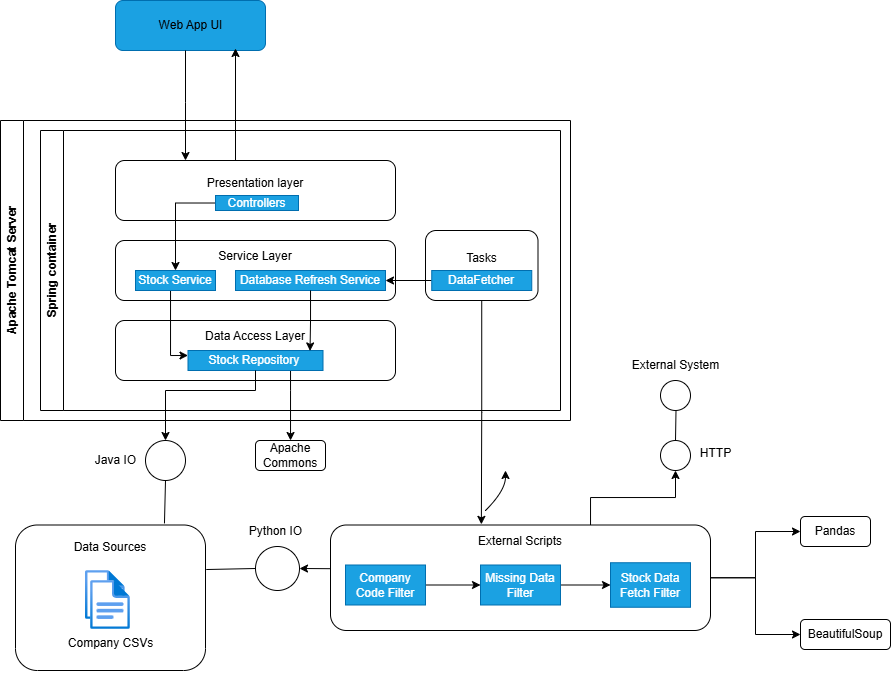

The diagram above was exported from draw.io. Its source (the exported page's mxGraphModel, read from the mxfile embedded in the PNG):
<mxGraphModel dx="815" dy="446" grid="1" gridSize="10" guides="1" tooltips="1" connect="1" arrows="1" fold="1" page="1" pageScale="1" pageWidth="1100" pageHeight="850" background="#ffffff" math="0" shadow="0">
  <root>
    <mxCell id="0" />
    <mxCell id="1" parent="0" />
    <mxCell id="ze4pO28YK_dLkp_frGWT-8" value="" style="rounded=1;whiteSpace=wrap;html=1;fillColor=#1ba1e2;fontColor=#ffffff;strokeColor=#006EAF;" parent="1" vertex="1">
      <mxGeometry x="315" y="20" width="150" height="50" as="geometry" />
    </mxCell>
    <mxCell id="ze4pO28YK_dLkp_frGWT-29" style="edgeStyle=orthogonalEdgeStyle;rounded=0;orthogonalLoop=1;jettySize=auto;html=1;entryX=0.25;entryY=0;entryDx=0;entryDy=0;" parent="1" target="ze4pO28YK_dLkp_frGWT-18" edge="1">
      <mxGeometry relative="1" as="geometry">
        <mxPoint x="385" y="70" as="sourcePoint" />
        <Array as="points">
          <mxPoint x="385" y="122" />
          <mxPoint x="385" y="122" />
        </Array>
      </mxGeometry>
    </mxCell>
    <mxCell id="ze4pO28YK_dLkp_frGWT-9" value="Web App UI" style="text;html=1;align=center;verticalAlign=middle;resizable=0;points=[];autosize=1;strokeColor=none;fillColor=none;" parent="1" vertex="1">
      <mxGeometry x="345" y="30" width="90" height="30" as="geometry" />
    </mxCell>
    <mxCell id="ze4pO28YK_dLkp_frGWT-18" value="Presentation layer&lt;div&gt;&lt;br&gt;&lt;/div&gt;" style="rounded=1;whiteSpace=wrap;html=1;" parent="1" vertex="1">
      <mxGeometry x="315" y="180" width="280" height="60" as="geometry" />
    </mxCell>
    <mxCell id="ze4pO28YK_dLkp_frGWT-19" value="&lt;div&gt;Service Layer&lt;/div&gt;&lt;div&gt;&lt;br&gt;&lt;/div&gt;&lt;div&gt;&lt;br&gt;&lt;/div&gt;" style="rounded=1;whiteSpace=wrap;html=1;fillColor=default;" parent="1" vertex="1">
      <mxGeometry x="315" y="260" width="280" height="60" as="geometry" />
    </mxCell>
    <mxCell id="ze4pO28YK_dLkp_frGWT-20" value="&lt;div&gt;Data Access Layer&lt;/div&gt;&lt;div&gt;&lt;br&gt;&lt;/div&gt;&lt;div&gt;&lt;br&gt;&lt;/div&gt;" style="rounded=1;whiteSpace=wrap;html=1;fillColor=default;" parent="1" vertex="1">
      <mxGeometry x="315" y="340" width="280" height="60" as="geometry" />
    </mxCell>
    <mxCell id="jkD0qIGk3NsfZLMJXj48-1" style="edgeStyle=orthogonalEdgeStyle;rounded=0;orthogonalLoop=1;jettySize=auto;html=1;" edge="1" parent="1" source="ze4pO28YK_dLkp_frGWT-24" target="ze4pO28YK_dLkp_frGWT-25">
      <mxGeometry relative="1" as="geometry">
        <Array as="points">
          <mxPoint x="375" y="223" />
        </Array>
      </mxGeometry>
    </mxCell>
    <mxCell id="ze4pO28YK_dLkp_frGWT-24" value="Controllers" style="text;html=1;align=center;verticalAlign=middle;whiteSpace=wrap;rounded=0;fillColor=#1ba1e2;fontColor=#ffffff;strokeColor=#006EAF;" parent="1" vertex="1">
      <mxGeometry x="415" y="215" width="83" height="15" as="geometry" />
    </mxCell>
    <mxCell id="jkD0qIGk3NsfZLMJXj48-2" style="edgeStyle=orthogonalEdgeStyle;rounded=0;orthogonalLoop=1;jettySize=auto;html=1;entryX=0;entryY=0.25;entryDx=0;entryDy=0;" edge="1" parent="1" source="ze4pO28YK_dLkp_frGWT-25" target="ze4pO28YK_dLkp_frGWT-28">
      <mxGeometry relative="1" as="geometry">
        <Array as="points">
          <mxPoint x="370" y="375" />
        </Array>
      </mxGeometry>
    </mxCell>
    <mxCell id="ze4pO28YK_dLkp_frGWT-25" value="Stock Service" style="text;html=1;align=center;verticalAlign=middle;whiteSpace=wrap;rounded=0;fillColor=#1ba1e2;fontColor=#ffffff;strokeColor=#006EAF;" parent="1" vertex="1">
      <mxGeometry x="335" y="290" width="80" height="20" as="geometry" />
    </mxCell>
    <mxCell id="ze4pO28YK_dLkp_frGWT-27" value="Database Refresh Service" style="text;html=1;align=center;verticalAlign=middle;whiteSpace=wrap;rounded=0;fillColor=#1ba1e2;fontColor=#ffffff;strokeColor=#006EAF;" parent="1" vertex="1">
      <mxGeometry x="435" y="290" width="150" height="20" as="geometry" />
    </mxCell>
    <mxCell id="jkD0qIGk3NsfZLMJXj48-9" style="edgeStyle=orthogonalEdgeStyle;rounded=0;orthogonalLoop=1;jettySize=auto;html=1;" edge="1" parent="1" source="ze4pO28YK_dLkp_frGWT-28" target="jkD0qIGk3NsfZLMJXj48-8">
      <mxGeometry relative="1" as="geometry">
        <Array as="points">
          <mxPoint x="490" y="410" />
          <mxPoint x="490" y="410" />
        </Array>
      </mxGeometry>
    </mxCell>
    <mxCell id="ze4pO28YK_dLkp_frGWT-28" value="Stock Repository&amp;nbsp;" style="text;html=1;align=center;verticalAlign=middle;whiteSpace=wrap;rounded=0;fillColor=#1ba1e2;fontColor=#ffffff;strokeColor=#006EAF;" parent="1" vertex="1">
      <mxGeometry x="387.5" y="370" width="135" height="20" as="geometry" />
    </mxCell>
    <mxCell id="ze4pO28YK_dLkp_frGWT-31" style="edgeStyle=orthogonalEdgeStyle;rounded=0;orthogonalLoop=1;jettySize=auto;html=1;" parent="1" source="ze4pO28YK_dLkp_frGWT-18" edge="1">
      <mxGeometry relative="1" as="geometry">
        <mxPoint x="435" y="68" as="targetPoint" />
        <Array as="points">
          <mxPoint x="435" y="68" />
        </Array>
      </mxGeometry>
    </mxCell>
    <mxCell id="ze4pO28YK_dLkp_frGWT-35" value="Data Sources&lt;div&gt;&lt;br&gt;&lt;/div&gt;&lt;div&gt;&lt;br&gt;&lt;/div&gt;&lt;div&gt;&lt;br&gt;&lt;/div&gt;&lt;div&gt;&lt;br&gt;&lt;/div&gt;&lt;div&gt;&lt;br&gt;&lt;/div&gt;&lt;div&gt;&lt;br&gt;&lt;/div&gt;&lt;div&gt;&lt;br&gt;&lt;/div&gt;" style="rounded=1;whiteSpace=wrap;html=1;" parent="1" vertex="1">
      <mxGeometry x="215" y="544.5" width="190" height="145.5" as="geometry" />
    </mxCell>
    <mxCell id="ze4pO28YK_dLkp_frGWT-42" style="edgeStyle=orthogonalEdgeStyle;rounded=0;orthogonalLoop=1;jettySize=auto;html=1;entryX=0.5;entryY=0;entryDx=0;entryDy=0;" parent="1" source="ze4pO28YK_dLkp_frGWT-28" target="ze4pO28YK_dLkp_frGWT-51" edge="1">
      <mxGeometry relative="1" as="geometry">
        <mxPoint x="360" y="490" as="targetPoint" />
        <Array as="points">
          <mxPoint x="455" y="410" />
          <mxPoint x="365" y="410" />
        </Array>
      </mxGeometry>
    </mxCell>
    <mxCell id="ze4pO28YK_dLkp_frGWT-51" value="" style="ellipse;whiteSpace=wrap;html=1;aspect=fixed;" parent="1" vertex="1">
      <mxGeometry x="345" y="460" width="40" height="40" as="geometry" />
    </mxCell>
    <mxCell id="ze4pO28YK_dLkp_frGWT-52" value="" style="endArrow=none;html=1;rounded=0;entryX=0.5;entryY=1;entryDx=0;entryDy=0;exitX=0.784;exitY=-0.011;exitDx=0;exitDy=0;exitPerimeter=0;" parent="1" source="ze4pO28YK_dLkp_frGWT-35" target="ze4pO28YK_dLkp_frGWT-51" edge="1">
      <mxGeometry width="50" height="50" relative="1" as="geometry">
        <mxPoint x="335" y="530" as="sourcePoint" />
        <mxPoint x="385" y="480" as="targetPoint" />
      </mxGeometry>
    </mxCell>
    <mxCell id="ze4pO28YK_dLkp_frGWT-54" value="&lt;div&gt;Tasks&lt;/div&gt;&lt;div&gt;&lt;br&gt;&lt;/div&gt;" style="rounded=1;whiteSpace=wrap;html=1;" parent="1" vertex="1">
      <mxGeometry x="625" y="250" width="112.5" height="70" as="geometry" />
    </mxCell>
    <mxCell id="ze4pO28YK_dLkp_frGWT-68" style="edgeStyle=orthogonalEdgeStyle;rounded=0;orthogonalLoop=1;jettySize=auto;html=1;" parent="1" source="ze4pO28YK_dLkp_frGWT-55" target="ze4pO28YK_dLkp_frGWT-27" edge="1">
      <mxGeometry relative="1" as="geometry" />
    </mxCell>
    <mxCell id="ze4pO28YK_dLkp_frGWT-55" value="DataFetcher" style="text;html=1;align=center;verticalAlign=middle;whiteSpace=wrap;rounded=0;fillColor=#1ba1e2;fontColor=#ffffff;strokeColor=#006EAF;" parent="1" vertex="1">
      <mxGeometry x="631.25" y="290" width="100" height="20" as="geometry" />
    </mxCell>
    <mxCell id="ze4pO28YK_dLkp_frGWT-64" value="&lt;div&gt;&lt;br&gt;&lt;/div&gt;" style="image;aspect=fixed;html=1;points=[];align=center;fontSize=12;image=img/lib/azure2/general/File.svg;" parent="1" vertex="1">
      <mxGeometry x="285" y="590" width="39.77" height="49" as="geometry" />
    </mxCell>
    <mxCell id="ze4pO28YK_dLkp_frGWT-45" value="Company CSVs&lt;div&gt;&lt;br&gt;&lt;/div&gt;" style="image;aspect=fixed;html=1;points=[];align=center;fontSize=12;image=img/lib/azure2/general/File.svg;" parent="1" vertex="1">
      <mxGeometry x="290.11" y="600" width="39.77" height="49" as="geometry" />
    </mxCell>
    <mxCell id="ze4pO28YK_dLkp_frGWT-65" value="" style="ellipse;whiteSpace=wrap;html=1;aspect=fixed;" parent="1" vertex="1">
      <mxGeometry x="455" y="566" width="44" height="44" as="geometry" />
    </mxCell>
    <mxCell id="ze4pO28YK_dLkp_frGWT-66" value="" style="endArrow=none;html=1;rounded=0;entryX=0;entryY=0.5;entryDx=0;entryDy=0;exitX=1.004;exitY=0.306;exitDx=0;exitDy=0;exitPerimeter=0;" parent="1" source="ze4pO28YK_dLkp_frGWT-35" target="ze4pO28YK_dLkp_frGWT-65" edge="1">
      <mxGeometry width="50" height="50" relative="1" as="geometry">
        <mxPoint x="474" y="649" as="sourcePoint" />
        <mxPoint x="495" y="586" as="targetPoint" />
      </mxGeometry>
    </mxCell>
    <mxCell id="ze4pO28YK_dLkp_frGWT-70" style="edgeStyle=orthogonalEdgeStyle;rounded=0;orthogonalLoop=1;jettySize=auto;html=1;entryX=1;entryY=0.5;entryDx=0;entryDy=0;" parent="1" target="ze4pO28YK_dLkp_frGWT-65" edge="1">
      <mxGeometry relative="1" as="geometry">
        <mxPoint x="661.3600000000001" y="588" as="sourcePoint" />
      </mxGeometry>
    </mxCell>
    <mxCell id="ze4pO28YK_dLkp_frGWT-80" style="edgeStyle=orthogonalEdgeStyle;rounded=0;orthogonalLoop=1;jettySize=auto;html=1;entryX=0;entryY=0.5;entryDx=0;entryDy=0;" parent="1" source="ze4pO28YK_dLkp_frGWT-71" target="ze4pO28YK_dLkp_frGWT-74" edge="1">
      <mxGeometry relative="1" as="geometry" />
    </mxCell>
    <mxCell id="ze4pO28YK_dLkp_frGWT-81" style="edgeStyle=orthogonalEdgeStyle;rounded=0;orthogonalLoop=1;jettySize=auto;html=1;entryX=0;entryY=0.5;entryDx=0;entryDy=0;" parent="1" source="ze4pO28YK_dLkp_frGWT-71" target="ze4pO28YK_dLkp_frGWT-77" edge="1">
      <mxGeometry relative="1" as="geometry" />
    </mxCell>
    <mxCell id="jkD0qIGk3NsfZLMJXj48-21" style="edgeStyle=orthogonalEdgeStyle;rounded=0;orthogonalLoop=1;jettySize=auto;html=1;" edge="1" parent="1" source="ze4pO28YK_dLkp_frGWT-71" target="jkD0qIGk3NsfZLMJXj48-11">
      <mxGeometry relative="1" as="geometry">
        <Array as="points">
          <mxPoint x="790" y="517" />
          <mxPoint x="875" y="517" />
        </Array>
      </mxGeometry>
    </mxCell>
    <mxCell id="ze4pO28YK_dLkp_frGWT-71" value="&lt;div&gt;&lt;br&gt;&lt;/div&gt;&lt;div&gt;&lt;br&gt;&lt;/div&gt;&lt;div&gt;&lt;br&gt;&lt;/div&gt;&lt;div&gt;&lt;br&gt;&lt;/div&gt;External Scripts&lt;div&gt;&lt;br&gt;&lt;/div&gt;&lt;div&gt;&lt;br&gt;&lt;/div&gt;&lt;div&gt;&lt;br&gt;&lt;div&gt;&lt;br&gt;&lt;/div&gt;&lt;div&gt;&lt;br&gt;&lt;/div&gt;&lt;div&gt;&lt;br&gt;&lt;/div&gt;&lt;div&gt;&lt;br&gt;&lt;/div&gt;&lt;div&gt;&lt;br&gt;&lt;/div&gt;&lt;div&gt;&lt;br&gt;&lt;/div&gt;&lt;/div&gt;" style="rounded=1;whiteSpace=wrap;html=1;" parent="1" vertex="1">
      <mxGeometry x="530" y="544.5" width="380" height="105.5" as="geometry" />
    </mxCell>
    <mxCell id="ze4pO28YK_dLkp_frGWT-74" value="Pandas" style="rounded=1;whiteSpace=wrap;html=1;" parent="1" vertex="1">
      <mxGeometry x="1000" y="536" width="70" height="30" as="geometry" />
    </mxCell>
    <mxCell id="ze4pO28YK_dLkp_frGWT-76" value="" style="curved=1;endArrow=classic;html=1;rounded=0;" parent="1" edge="1">
      <mxGeometry width="50" height="50" relative="1" as="geometry">
        <mxPoint x="685" y="530" as="sourcePoint" />
        <mxPoint x="705" y="490" as="targetPoint" />
        <Array as="points">
          <mxPoint x="705" y="510" />
        </Array>
      </mxGeometry>
    </mxCell>
    <mxCell id="ze4pO28YK_dLkp_frGWT-77" value="BeautifulSoup" style="rounded=1;whiteSpace=wrap;html=1;" parent="1" vertex="1">
      <mxGeometry x="1000" y="639" width="90" height="30" as="geometry" />
    </mxCell>
    <mxCell id="ze4pO28YK_dLkp_frGWT-83" value="Apache Tomcat Server" style="swimlane;horizontal=0;whiteSpace=wrap;html=1;" parent="1" vertex="1">
      <mxGeometry x="200" y="140" width="570" height="300" as="geometry" />
    </mxCell>
    <mxCell id="ze4pO28YK_dLkp_frGWT-84" value="Spring container" style="swimlane;horizontal=0;whiteSpace=wrap;html=1;fillColor=#FFFFFF;" parent="ze4pO28YK_dLkp_frGWT-83" vertex="1">
      <mxGeometry x="40" y="10" width="520" height="280" as="geometry" />
    </mxCell>
    <mxCell id="vAvuxHr4pitWsAaMBdBZ-4" style="edgeStyle=orthogonalEdgeStyle;rounded=0;orthogonalLoop=1;jettySize=auto;html=1;entryX=0.397;entryY=-0.006;entryDx=0;entryDy=0;entryPerimeter=0;" parent="1" source="ze4pO28YK_dLkp_frGWT-54" target="ze4pO28YK_dLkp_frGWT-71" edge="1">
      <mxGeometry relative="1" as="geometry" />
    </mxCell>
    <mxCell id="vAvuxHr4pitWsAaMBdBZ-11" style="edgeStyle=orthogonalEdgeStyle;rounded=0;orthogonalLoop=1;jettySize=auto;html=1;entryX=0;entryY=0.5;entryDx=0;entryDy=0;" parent="1" source="vAvuxHr4pitWsAaMBdBZ-9" target="vAvuxHr4pitWsAaMBdBZ-10" edge="1">
      <mxGeometry relative="1" as="geometry" />
    </mxCell>
    <mxCell id="vAvuxHr4pitWsAaMBdBZ-9" value="Company Code Filter" style="text;html=1;align=center;verticalAlign=middle;whiteSpace=wrap;rounded=0;fillColor=#1ba1e2;fontColor=#ffffff;strokeColor=#006EAF;" parent="1" vertex="1">
      <mxGeometry x="545" y="584.5" width="80" height="40" as="geometry" />
    </mxCell>
    <mxCell id="vAvuxHr4pitWsAaMBdBZ-13" style="edgeStyle=orthogonalEdgeStyle;rounded=0;orthogonalLoop=1;jettySize=auto;html=1;entryX=0;entryY=0.5;entryDx=0;entryDy=0;" parent="1" source="vAvuxHr4pitWsAaMBdBZ-10" target="vAvuxHr4pitWsAaMBdBZ-12" edge="1">
      <mxGeometry relative="1" as="geometry" />
    </mxCell>
    <mxCell id="vAvuxHr4pitWsAaMBdBZ-10" value="Missing Data Filter" style="text;html=1;align=center;verticalAlign=middle;whiteSpace=wrap;rounded=0;fillColor=#1ba1e2;fontColor=#ffffff;strokeColor=#006EAF;" parent="1" vertex="1">
      <mxGeometry x="680" y="584.5" width="80" height="40" as="geometry" />
    </mxCell>
    <mxCell id="vAvuxHr4pitWsAaMBdBZ-12" value="Stock Data Fetch Filter" style="text;html=1;align=center;verticalAlign=middle;whiteSpace=wrap;rounded=0;fillColor=#1ba1e2;fontColor=#ffffff;strokeColor=#006EAF;" parent="1" vertex="1">
      <mxGeometry x="810" y="582.25" width="80" height="44.5" as="geometry" />
    </mxCell>
    <mxCell id="jkD0qIGk3NsfZLMJXj48-7" style="edgeStyle=orthogonalEdgeStyle;rounded=0;orthogonalLoop=1;jettySize=auto;html=1;entryX=0.904;entryY=0.022;entryDx=0;entryDy=0;entryPerimeter=0;" edge="1" parent="1" source="ze4pO28YK_dLkp_frGWT-27" target="ze4pO28YK_dLkp_frGWT-28">
      <mxGeometry relative="1" as="geometry" />
    </mxCell>
    <mxCell id="jkD0qIGk3NsfZLMJXj48-8" value="Apache Commons" style="rounded=1;whiteSpace=wrap;html=1;" vertex="1" parent="1">
      <mxGeometry x="455" y="460" width="70" height="30" as="geometry" />
    </mxCell>
    <mxCell id="jkD0qIGk3NsfZLMJXj48-11" value="" style="ellipse;whiteSpace=wrap;html=1;aspect=fixed;" vertex="1" parent="1">
      <mxGeometry x="860" y="460" width="30" height="30" as="geometry" />
    </mxCell>
    <mxCell id="jkD0qIGk3NsfZLMJXj48-14" value="Python IO" style="text;html=1;align=center;verticalAlign=middle;resizable=0;points=[];autosize=1;strokeColor=none;fillColor=none;" vertex="1" parent="1">
      <mxGeometry x="435" y="536" width="80" height="30" as="geometry" />
    </mxCell>
    <mxCell id="jkD0qIGk3NsfZLMJXj48-15" value="" style="ellipse;whiteSpace=wrap;html=1;aspect=fixed;" vertex="1" parent="1">
      <mxGeometry x="860" y="400" width="30" height="30" as="geometry" />
    </mxCell>
    <mxCell id="jkD0qIGk3NsfZLMJXj48-16" value="External System" style="text;html=1;align=center;verticalAlign=middle;resizable=0;points=[];autosize=1;strokeColor=none;fillColor=none;" vertex="1" parent="1">
      <mxGeometry x="820" y="370" width="110" height="30" as="geometry" />
    </mxCell>
    <mxCell id="jkD0qIGk3NsfZLMJXj48-18" value="" style="endArrow=none;html=1;rounded=0;entryX=0.5;entryY=1;entryDx=0;entryDy=0;exitX=0.5;exitY=0;exitDx=0;exitDy=0;" edge="1" parent="1" source="jkD0qIGk3NsfZLMJXj48-11">
      <mxGeometry width="50" height="50" relative="1" as="geometry">
        <mxPoint x="874.5" y="473" as="sourcePoint" />
        <mxPoint x="875.5" y="430" as="targetPoint" />
      </mxGeometry>
    </mxCell>
    <mxCell id="jkD0qIGk3NsfZLMJXj48-19" value="HTTP" style="text;html=1;align=center;verticalAlign=middle;resizable=0;points=[];autosize=1;strokeColor=none;fillColor=none;" vertex="1" parent="1">
      <mxGeometry x="890" y="458" width="50" height="30" as="geometry" />
    </mxCell>
    <mxCell id="jkD0qIGk3NsfZLMJXj48-22" value="Java IO" style="text;html=1;align=center;verticalAlign=middle;resizable=0;points=[];autosize=1;strokeColor=none;fillColor=none;" vertex="1" parent="1">
      <mxGeometry x="285" y="465" width="60" height="30" as="geometry" />
    </mxCell>
  </root>
</mxGraphModel>